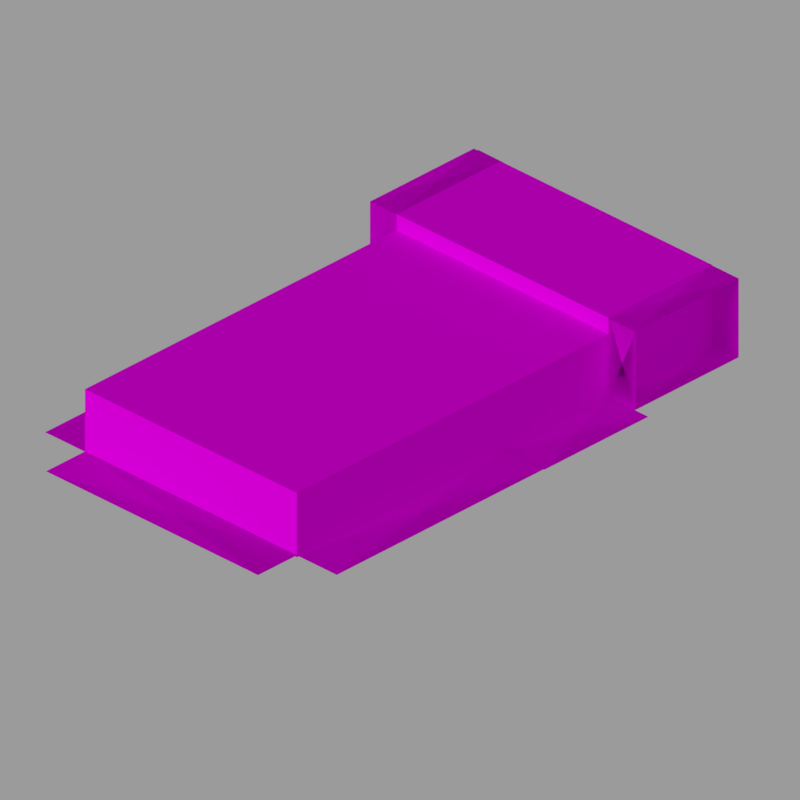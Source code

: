 # Source: straw_bed.blend  (saved by Blender 5.2.45; exported with 4.5.12 LTS)
import bpy
from mathutils import Matrix  # noqa: F401  (used for matrix-valued properties, if any)

bpy.ops.wm.read_factory_settings(use_empty=True)
scene = bpy.context.scene
scene.name = 'Scene'

# ---- collections
col_collection_1 = bpy.data.collections.new('Collection 1'); scene.collection.children.link(col_collection_1)

# ---- images (referenced by path relative to the original .blend; pixels are not part of the script)
import os
ASSET_DIR = os.environ.get("B2B_ASSET_DIR", "")  # directory of the original .blend (textures are referenced by path, not embedded)
HERE = os.path.dirname(os.path.abspath(__file__))  # packed textures are extracted next to this script under _unpacked/

def load_image(name, relpath, width, height, colorspace="sRGB"):
    """Load a texture the original file referenced (path relative to the .blend, or extracted next to this script)."""
    p = next((c for c in (os.path.join(HERE, relpath), os.path.join(ASSET_DIR, relpath)) if relpath and os.path.exists(c)), "")
    if p:
        img = bpy.data.images.load(p, check_existing=True)
        img.name = name
    else:  # same state as the original file: an image datablock whose file is absent (Cycles renders it pink)
        img = bpy.data.images.new(name, width, height)
        img.source = "FILE"
        img.filepath = "//" + (relpath or name)
    img.colorspace_settings.name = colorspace
    return img
img_straw_bed_png = load_image('straw_bed.png', 'straw_bed.png', 1024, 1024, 'sRGB')

# ---- materials (node trees are filled in below, after node groups)
mat_m_f1932087_e28d_dbb2_62fc_13bae7253602 = bpy.data.materials.new('m_f1932087-e28d-dbb2-62fc-13bae7253602')
mat_m_f1932087_e28d_dbb2_62fc_13bae7253602.roughness = 1.0

# ---- material node trees
mat_m_f1932087_e28d_dbb2_62fc_13bae7253602.use_nodes = True; mat_m_f1932087_e28d_dbb2_62fc_13bae7253602.node_tree.nodes.clear()
_N = mat_m_f1932087_e28d_dbb2_62fc_13bae7253602.node_tree.nodes; _L = mat_m_f1932087_e28d_dbb2_62fc_13bae7253602.node_tree.links
n0 = _N.new('ShaderNodeOutputMaterial'); n0.name = 'Material Output'; n0.location = (337, 227)
n0.target = 'CYCLES'
n1 = _N.new('ShaderNodeTexImage'); n1.name = 'Image Texture'; n1.location = (-430, 259)
n1.image = img_straw_bed_png
n1.interpolation = 'Closest'
n2 = _N.new('ShaderNodeBsdfPrincipled'); n2.name = 'Principled BSDF.001'; n2.location = (-92, 276)
n2.distribution = 'GGX'
n2.subsurface_method = 'BURLEY'
n2.inputs[2].default_value = 1.0
n2.inputs[3].default_value = 1.45
n2.inputs[13].default_value = 0.0
n2.inputs[20].default_value = 0.0
n2.inputs[27].default_value = (0.0, 0.0, 0.0, 1.0)
n2.inputs[28].default_value = 1.0
n3 = _N.new('ShaderNodeMixShader'); n3.name = 'Mix Shader'; n3.location = (278, -132)
n3.label = 'Disable Shadow'
n3.hide = True
n4 = _N.new('ShaderNodeBsdfTransparent'); n4.name = 'Transparent BSDF'; n4.location = (-82, -261)
n4.hide = True
n5 = _N.new('ShaderNodeLightPath'); n5.name = 'Light Path'; n5.location = (-260, -311)
n5.hide = True
n6 = _N.new('ShaderNodeOutputMaterial'); n6.name = 'Material Output.001'; n6.location = (497, -127)
n6.target = 'EEVEE'
_L.new(n1.outputs[0], n2.inputs[0])
_L.new(n1.outputs[1], n2.inputs[4])
_L.new(n2.outputs[0], n0.inputs[0])
_L.new(n2.outputs[0], n3.inputs[1])
_L.new(n4.outputs[0], n3.inputs[2])
_L.new(n5.outputs[1], n3.inputs[0])
_L.new(n3.outputs[0], n6.inputs[0])
n0.is_active_output = True

# ---- world
world_world = bpy.data.worlds.new('World'); scene.world = world_world
world_world.use_nodes = True; world_world.node_tree.nodes.clear()
_N = world_world.node_tree.nodes; _L = world_world.node_tree.links
n0 = _N.new('ShaderNodeOutputWorld'); n0.name = 'World Output'; n0.location = (280, 0)
n1 = _N.new('ShaderNodeBackground'); n1.name = 'Background'; n1.location = (0, 0)
n1.inputs[0].default_value = (0.3268, 0.3268, 0.3268, 1.0)
n2 = _N.new('NodeFrame'); n2.name = 'Frame'; n2.location = (0, 0)
n2.label = 'Versioning: Use Nodes was removed'
n2.width = 160
n0.parent = n2
n1.parent = n2
_L.new(n1.outputs[0], n0.inputs[0])
n0.is_active_output = True
world_world.color = (0.3268, 0.3268, 0.3268)
world_world.use_sun_shadow = False
world_world.sun_shadow_jitter_overblur = 0.0
world_world.cycles.sampling_method = 'MANUAL'

# ---- cameras
cam_camera = bpy.data.cameras.new('Camera')
cam_camera.type = 'ORTHO'
cam_camera.clip_end = 100.0
cam_camera.lens = 35.0
cam_camera.sensor_width = 32.0
cam_camera.sensor_height = 18.0
cam_camera.ortho_scale = 5.08
cam_camera.dof.focus_distance = 0.0
cam_camera.dof.aperture_fstop = 128.0

# ---- lights
light_hemi = bpy.data.lights.new('Hemi', 'SUN')
light_hemi.transmission_factor = 0.0
light_hemi.angle = 0.1993
light_hemi.energy = 1.0
light_hemi.shadow_buffer_clip_start = 0.5
light_hemi.shadow_soft_size = 0.1
light_hemi.shadow_cascade_max_distance = 1000.0

# ---- meshes
me_base = bpy.data.meshes.new('base')
me_base.from_pydata([(0.5, 0.25, 0.5), (0.5, 0.25, -0.5), (0.5, 0.0, 0.5), (0.5, 0.0, -0.5), (-0.5, 0.25, -0.5), (-0.5, 0.25, 0.5), (-0.5, 0.0, -0.5), (-0.5, 0.0, 0.5)], [], [(3, 6, 4, 1), (2, 3, 1, 0), (6, 7, 5, 4), (5, 0, 1, 4), (6, 3, 2, 7)])
me_base.polygons.foreach_set('use_smooth', [True] * 5)
_k = set([(0, 1), (1, 3), (1, 4), (2, 3), (3, 6), (4, 5), (4, 6), (6, 7)])
me_base.attributes.new('sharp_edge', 'BOOLEAN', 'EDGE').data.foreach_set('value', [ (min(e.vertices), max(e.vertices)) in _k for e in me_base.edges])
_uv = me_base.uv_layers.new(name='UVMap')
_uv.uv.foreach_set('vector', [0.25, 0.2969, 0.5, 0.2969, 0.5, 0.3594, 0.25, 0.3594, 0.0, 0.2969, 0.25, 0.2969, 0.25, 0.3594, 0.0, 0.3594, 0.5, 0.2969, 0.75, 0.2969, 0.75, 0.3594, 0.5, 0.3594, 0.5, 0.6094, 0.25, 0.6094, 0.25, 0.3594, 0.5, 0.3594, 0.75, 0.3594, 0.5, 0.3594, 0.5, 0.6094, 0.75, 0.6094])
me_base.materials.append(mat_m_f1932087_e28d_dbb2_62fc_13bae7253602)
me_base.update()
me_base.normals_split_custom_set([tuple(v) for v in zip(*[iter([0.0, 0.0, -1.0, 0.0, 0.0, -1.0, 0.0, 0.0, -1.0, 0.0, 0.0, -1.0, 1.0, 0.0, 0.0, 1.0, 0.0, 0.0, 1.0, 0.0, 0.0, 1.0, 0.0, 0.0, -1.0, 0.0, 0.0, -1.0, 0.0, 0.0, -1.0, 0.0, 0.0, -1.0, 0.0, 0.0, 0.0, 1.0, 0.0, 0.0, 1.0, 0.0, 0.0, 1.0, 0.0, 0.0, 1.0, 0.0, 0.0, -1.0, 0.0, 0.0, -1.0, 0.0, 0.0, -1.0, 0.0, 0.0, -1.0, 0.0])] * 3)])
me_base_001 = bpy.data.meshes.new('base.001')
me_base_001.from_pydata([(0.5, 0.25, 1.0), (0.5, 0.25, 0.5), (0.5, 0.0, 1.0), (0.5, 0.0, 0.5), (-0.5, 0.25, 0.5), (-0.5, 0.25, 1.0), (-0.5, 0.0, 0.5), (-0.5, 0.0, 1.0)], [], [(3, 6, 4, 1), (2, 3, 1, 0), (7, 2, 0, 5), (6, 7, 5, 4), (5, 0, 1, 4), (6, 3, 2, 7)])
me_base_001.polygons.foreach_set('use_smooth', [True] * 6)
_k = set([(0, 1), (0, 2), (0, 5), (1, 3), (1, 4), (2, 3), (2, 7), (3, 6), (4, 5), (4, 6), (5, 7), (6, 7)])
me_base_001.attributes.new('sharp_edge', 'BOOLEAN', 'EDGE').data.foreach_set('value', [ (min(e.vertices), max(e.vertices)) in _k for e in me_base_001.edges])
_uv = me_base_001.uv_layers.new(name='UVMap')
_uv.uv.foreach_set('vector', [0.125, 0.6094, 0.375, 0.6094, 0.375, 0.6719, 0.125, 0.6719, 0.0, 0.6094, 0.125, 0.6094, 0.125, 0.6719, 0.0, 0.6719, 0.5, 0.6094, 0.75, 0.6094, 0.75, 0.6719, 0.5, 0.6719, 0.375, 0.6094, 0.5, 0.6094, 0.5, 0.6719, 0.375, 0.6719, 0.375, 0.7969, 0.125, 0.7969, 0.125, 0.6719, 0.375, 0.6719, 0.625, 0.6719, 0.375, 0.6719, 0.375, 0.7969, 0.625, 0.7969])
me_base_001.materials.append(mat_m_f1932087_e28d_dbb2_62fc_13bae7253602)
me_base_001.update()
me_base_001.normals_split_custom_set([tuple(v) for v in zip(*[iter([0.0, 0.0, -1.0, 0.0, 0.0, -1.0, 0.0, 0.0, -1.0, 0.0, 0.0, -1.0, 1.0, 0.0, 0.0, 1.0, 0.0, 0.0, 1.0, 0.0, 0.0, 1.0, 0.0, 0.0, 0.0, 0.0, 1.0, 0.0, 0.0, 1.0, 0.0, 0.0, 1.0, 0.0, 0.0, 1.0, -1.0, 0.0, 0.0, -1.0, 0.0, 0.0, -1.0, 0.0, 0.0, -1.0, 0.0, 0.0, 0.0, 1.0, 0.0, 0.0, 1.0, 0.0, 0.0, 1.0, 0.0, 0.0, 1.0, 0.0, 0.0, -1.0, 0.0, 0.0, -1.0, 0.0, 0.0, -1.0, 0.0, 0.0, -1.0, 0.0])] * 3)])
me_frills_02 = bpy.data.meshes.new('frills_02')
me_frills_02.from_pydata([(0.6875, 0.003125, 1.0), (0.6875, 0.003125, 0.5), (0.6875, 0.003125, 1.0), (0.6875, 0.003125, 0.5), (0.5, 0.003125, 0.5), (0.5, 0.003125, 1.0), (0.5, 0.003125, 0.5), (0.5, 0.003125, 1.0)], [], [(5, 0, 1, 4), (6, 3, 2, 7)])
me_frills_02.polygons.foreach_set('use_smooth', [True] * 2)
_uv = me_frills_02.uv_layers.new(name='UVMap')
_uv.uv.foreach_set('vector', [0.7969, 0.7344, 0.75, 0.7344, 0.75, 0.6094, 0.7969, 0.6094, 0.8438, 0.6094, 0.7969, 0.6094, 0.7969, 0.7344, 0.8438, 0.7344])
me_frills_02.materials.append(mat_m_f1932087_e28d_dbb2_62fc_13bae7253602)
me_frills_02.update()
me_frills_02.normals_split_custom_set([tuple(v) for v in zip(*[iter([0.0, 1.0, 0.0, 0.0, 1.0, 0.0, 0.0, 1.0, 0.0, 0.0, 1.0, 0.0, 0.0, -1.0, 0.0, 0.0, -1.0, 0.0, 0.0, -1.0, 0.0, 0.0, -1.0, 0.0])] * 3)])
me_frills_03 = bpy.data.meshes.new('frills_03')
me_frills_03.from_pydata([(0.5, 0.007812, -0.5), (0.5, 0.007812, -0.6875), (0.5, 0.007812, -0.5), (0.5, 0.007812, -0.6875), (-0.5, 0.007812, -0.6875), (-0.5, 0.007812, -0.5), (-0.5, 0.007812, -0.6875), (-0.5, 0.007812, -0.5)], [], [(5, 0, 1, 4), (6, 3, 2, 7)])
me_frills_03.polygons.foreach_set('use_smooth', [True] * 2)
_uv = me_frills_03.uv_layers.new(name='UVMap')
_uv.uv.foreach_set('vector', [0.25, 0.2969, 0.0, 0.2969, 0.0, 0.25, 0.25, 0.25, 0.25, 0.2031, 0.0, 0.2031, 0.0, 0.25, 0.25, 0.25])
me_frills_03.materials.append(mat_m_f1932087_e28d_dbb2_62fc_13bae7253602)
me_frills_03.update()
me_frills_03.normals_split_custom_set([tuple(v) for v in zip(*[iter([0.0, 1.0, 0.0, 0.0, 1.0, 0.0, 0.0, 1.0, 0.0, 0.0, 1.0, 0.0, 0.0, -1.0, 0.0, 0.0, -1.0, 0.0, 0.0, -1.0, 0.0, 0.0, -1.0, 0.0])] * 3)])
me_frills_03_001 = bpy.data.meshes.new('frills_03.001')
me_frills_03_001.from_pydata([(-0.5, 0.004062, 1.0), (-0.5, 0.004062, 0.5), (-0.5, 0.004062, 1.0), (-0.5, 0.004062, 0.5), (-0.6875, 0.004062, 0.5), (-0.6875, 0.004062, 1.0), (-0.6875, 0.004062, 0.5), (-0.6875, 0.004062, 1.0)], [], [(5, 0, 1, 4), (6, 3, 2, 7)])
me_frills_03_001.polygons.foreach_set('use_smooth', [True] * 2)
_uv = me_frills_03_001.uv_layers.new(name='UVMap')
_uv.uv.foreach_set('vector', [0.8906, 0.7344, 0.8438, 0.7344, 0.8438, 0.6094, 0.8906, 0.6094, 0.9375, 0.6094, 0.8906, 0.6094, 0.8906, 0.7344, 0.9375, 0.7344])
me_frills_03_001.materials.append(mat_m_f1932087_e28d_dbb2_62fc_13bae7253602)
me_frills_03_001.update()
me_frills_03_001.normals_split_custom_set([tuple(v) for v in zip(*[iter([0.0, 1.0, 0.0, 0.0, 1.0, 0.0, 0.0, 1.0, 0.0, 0.0, 1.0, 0.0, 0.0, -1.0, 0.0, 0.0, -1.0, 0.0, 0.0, -1.0, 0.0, 0.0, -1.0, 0.0])] * 3)])
me_frills_04 = bpy.data.meshes.new('frills_04')
me_frills_04.from_pydata([(0.6875, 0.006562, 0.5), (0.6875, 0.006562, -0.5), (0.6875, 0.006562, 0.5), (0.6875, 0.006562, -0.5), (0.5, 0.006562, -0.5), (0.5, 0.006562, 0.5), (0.5, 0.006562, -0.5), (0.5, 0.006562, 0.5)], [], [(5, 0, 1, 4), (6, 3, 2, 7)])
me_frills_04.polygons.foreach_set('use_smooth', [True] * 2)
_uv = me_frills_04.uv_layers.new(name='UVMap')
_uv.uv.foreach_set('vector', [0.7969, 0.6094, 0.75, 0.6094, 0.75, 0.3594, 0.7969, 0.3594, 0.8438, 0.3594, 0.7969, 0.3594, 0.7969, 0.6094, 0.8438, 0.6094])
me_frills_04.materials.append(mat_m_f1932087_e28d_dbb2_62fc_13bae7253602)
me_frills_04.update()
me_frills_04.normals_split_custom_set([tuple(v) for v in zip(*[iter([0.0, 1.0, 0.0, 0.0, 1.0, 0.0, 0.0, 1.0, 0.0, 0.0, 1.0, 0.0, 0.0, -1.0, 0.0, 0.0, -1.0, 0.0, 0.0, -1.0, 0.0, 0.0, -1.0, 0.0])] * 3)])
me_frills_05 = bpy.data.meshes.new('frills_05')
me_frills_05.from_pydata([(-0.5, 0.007188, 0.5), (-0.5, 0.007188, -0.5), (-0.5, 0.007188, 0.5), (-0.5, 0.007188, -0.5), (-0.6875, 0.007188, -0.5), (-0.6875, 0.007188, 0.5), (-0.6875, 0.007188, -0.5), (-0.6875, 0.007188, 0.5)], [], [(5, 0, 1, 4), (6, 3, 2, 7)])
me_frills_05.polygons.foreach_set('use_smooth', [True] * 2)
_uv = me_frills_05.uv_layers.new(name='UVMap')
_uv.uv.foreach_set('vector', [0.8906, 0.3594, 0.8438, 0.3594, 0.8438, 0.6094, 0.8906, 0.6094, 0.9375, 0.6094, 0.8906, 0.6094, 0.8906, 0.3594, 0.9375, 0.3594])
me_frills_05.materials.append(mat_m_f1932087_e28d_dbb2_62fc_13bae7253602)
me_frills_05.update()
me_frills_05.normals_split_custom_set([tuple(v) for v in zip(*[iter([0.0, 1.0, 0.0, 0.0, 1.0, 0.0, 0.0, 1.0, 0.0, 0.0, 1.0, 0.0, 0.0, -1.0, 0.0, 0.0, -1.0, 0.0, 0.0, -1.0, 0.0, 0.0, -1.0, 0.0])] * 3)])
me_pillow = bpy.data.meshes.new('pillow')
me_pillow.from_pydata([(0.5, 0.3125, 1.5), (0.5, 0.3125, 1.0), (0.5, 0.0, 1.5), (0.5, 0.0, 1.0), (-0.5, 0.3125, 1.0), (-0.5, 0.3125, 1.5), (-0.5, 0.0, 1.0), (-0.5, 0.0, 1.5)], [], [(3, 6, 4, 1), (2, 3, 1, 0), (7, 2, 0, 5), (6, 7, 5, 4), (5, 0, 1, 4), (6, 3, 2, 7)])
me_pillow.polygons.foreach_set('use_smooth', [True] * 6)
_k = set([(0, 1), (0, 2), (0, 5), (1, 3), (1, 4), (2, 3), (2, 7), (3, 6), (4, 5), (4, 6), (5, 7), (6, 7)])
me_pillow.attributes.new('sharp_edge', 'BOOLEAN', 'EDGE').data.foreach_set('value', [ (min(e.vertices), max(e.vertices)) in _k for e in me_pillow.edges])
_uv = me_pillow.uv_layers.new(name='UVMap')
_uv.uv.foreach_set('vector', [0.125, 0.7969, 0.375, 0.7969, 0.375, 0.875, 0.125, 0.875, 0.0, 0.7969, 0.125, 0.7969, 0.125, 0.875, 0.0, 0.875, 0.5, 0.7969, 0.75, 0.7969, 0.75, 0.875, 0.5, 0.875, 0.375, 0.7969, 0.5, 0.7969, 0.5, 0.875, 0.375, 0.875, 0.375, 1.0, 0.125, 1.0, 0.125, 0.875, 0.375, 0.875, 0.625, 0.875, 0.375, 0.875, 0.375, 1.0, 0.625, 1.0])
me_pillow.materials.append(mat_m_f1932087_e28d_dbb2_62fc_13bae7253602)
me_pillow.update()
me_pillow.normals_split_custom_set([tuple(v) for v in zip(*[iter([0.0, 0.0, -1.0, 0.0, 0.0, -1.0, 0.0, 0.0, -1.0, 0.0, 0.0, -1.0, 1.0, 0.0, 0.0, 1.0, 0.0, 0.0, 1.0, 0.0, 0.0, 1.0, 0.0, 0.0, 0.0, 0.0, 1.0, 0.0, 0.0, 1.0, 0.0, 0.0, 1.0, 0.0, 0.0, 1.0, -1.0, 0.0, 0.0, -1.0, 0.0, 0.0, -1.0, 0.0, 0.0, -1.0, 0.0, 0.0, 0.0, 1.0, 0.0, 0.0, 1.0, 0.0, 0.0, 1.0, 0.0, 0.0, 1.0, 0.0, 0.0, -1.0, 0.0, 0.0, -1.0, 0.0, 0.0, -1.0, 0.0, 0.0, -1.0, 0.0])] * 3)])
me_pillow_frills_01 = bpy.data.meshes.new('pillow_frills_01')
me_pillow_frills_01.from_pydata([(-0.5, 0.004062, 1.5), (-0.5, 0.004062, 1.0), (-0.5, 0.004062, 1.5), (-0.5, 0.004062, 1.0), (-0.625, 0.004062, 1.0), (-0.625, 0.004062, 1.5), (-0.625, 0.004062, 1.0), (-0.625, 0.004062, 1.5)], [], [(5, 0, 1, 4), (6, 3, 2, 7)])
me_pillow_frills_01.polygons.foreach_set('use_smooth', [True] * 2)
_uv = me_pillow_frills_01.uv_layers.new(name='UVMap')
_uv.uv.foreach_set('vector', [0.09375, 0.6094, 0.0625, 0.6094, 0.0625, 0.4844, 0.09375, 0.4844, 0.125, 0.4844, 0.09375, 0.4844, 0.09375, 0.6094, 0.125, 0.6094])
me_pillow_frills_01.materials.append(mat_m_f1932087_e28d_dbb2_62fc_13bae7253602)
me_pillow_frills_01.update()
me_pillow_frills_01.normals_split_custom_set([tuple(v) for v in zip(*[iter([0.0, 1.0, 0.0, 0.0, 1.0, 0.0, 0.0, 1.0, 0.0, 0.0, 1.0, 0.0, 0.0, -1.0, 0.0, 0.0, -1.0, 0.0, 0.0, -1.0, 0.0, 0.0, -1.0, 0.0])] * 3)])
me_pillow_frills_02 = bpy.data.meshes.new('pillow_frills_02')
me_pillow_frills_02.from_pydata([(-0.5, 0.31, 1.5), (-0.5, 0.31, 1.0), (-0.5, 0.31, 1.5), (-0.5, 0.31, 1.0), (-0.625, 0.31, 1.0), (-0.625, 0.31, 1.5), (-0.625, 0.31, 1.0), (-0.625, 0.31, 1.5)], [], [(5, 0, 1, 4), (6, 3, 2, 7)])
me_pillow_frills_02.polygons.foreach_set('use_smooth', [True] * 2)
_uv = me_pillow_frills_02.uv_layers.new(name='UVMap')
_uv.uv.foreach_set('vector', [0.6562, 1.0, 0.625, 1.0, 0.625, 0.875, 0.6562, 0.875, 0.6875, 0.875, 0.6562, 0.875, 0.6562, 1.0, 0.6875, 1.0])
me_pillow_frills_02.materials.append(mat_m_f1932087_e28d_dbb2_62fc_13bae7253602)
me_pillow_frills_02.update()
me_pillow_frills_02.normals_split_custom_set([tuple(v) for v in zip(*[iter([0.0, 1.0, 0.0, 0.0, 1.0, 0.0, 0.0, 1.0, 0.0, 0.0, 1.0, 0.0, 0.0, -1.0, 0.0, 0.0, -1.0, 0.0, 0.0, -1.0, 0.0, 0.0, -1.0, 0.0])] * 3)])
me_pillow_frills_03 = bpy.data.meshes.new('pillow_frills_03')
me_pillow_frills_03.from_pydata([(-0.5, 0.3094, 1.002), (-0.5, 0.3094, 1.002), (-0.5, 0.004062, 1.002), (-0.5, 0.004062, 1.002), (-0.625, 0.3094, 1.002), (-0.625, 0.3094, 1.002), (-0.625, 0.004062, 1.002), (-0.625, 0.004062, 1.002)], [], [(3, 6, 4, 1), (7, 2, 0, 5)])
me_pillow_frills_03.polygons.foreach_set('use_smooth', [True] * 2)
_uv = me_pillow_frills_03.uv_layers.new(name='UVMap')
_uv.uv.foreach_set('vector', [0.0625, 0.4074, 0.09375, 0.4074, 0.09375, 0.4844, 0.0625, 0.4844, 0.125, 0.4074, 0.09375, 0.4074, 0.09375, 0.4844, 0.125, 0.4844])
me_pillow_frills_03.materials.append(mat_m_f1932087_e28d_dbb2_62fc_13bae7253602)
me_pillow_frills_03.update()
me_pillow_frills_03.normals_split_custom_set([tuple(v) for v in zip(*[iter([0.0, 0.0, -1.0, 0.0, 0.0, -1.0, 0.0, 0.0, -1.0, 0.0, 0.0, -1.0, 0.0, 0.0, 1.0, 0.0, 0.0, 1.0, 0.0, 0.0, 1.0, 0.0, 0.0, 1.0])] * 3)])
me_pillow_frills_04 = bpy.data.meshes.new('pillow_frills_04')
me_pillow_frills_04.from_pydata([(-0.5, 0.3094, 1.499), (-0.5, 0.3094, 1.499), (-0.5, 0.004062, 1.499), (-0.5, 0.004062, 1.499), (-0.625, 0.3094, 1.499), (-0.625, 0.3094, 1.499), (-0.625, 0.004062, 1.499), (-0.625, 0.004062, 1.499)], [], [(3, 6, 4, 1), (7, 2, 0, 5)])
me_pillow_frills_04.polygons.foreach_set('use_smooth', [True] * 2)
_uv = me_pillow_frills_04.uv_layers.new(name='UVMap')
_uv.uv.foreach_set('vector', [0.625, 0.7199, 0.6562, 0.7199, 0.6562, 0.7969, 0.625, 0.7969, 0.6562, 0.7199, 0.6875, 0.7199, 0.6875, 0.7969, 0.6562, 0.7969])
me_pillow_frills_04.materials.append(mat_m_f1932087_e28d_dbb2_62fc_13bae7253602)
me_pillow_frills_04.update()
me_pillow_frills_04.normals_split_custom_set([tuple(v) for v in zip(*[iter([0.0, 0.0, -1.0, 0.0, 0.0, -1.0, 0.0, 0.0, -1.0, 0.0, 0.0, -1.0, 0.0, 0.0, 1.0, 0.0, 0.0, 1.0, 0.0, 0.0, 1.0, 0.0, 0.0, 1.0])] * 3)])
me_pillow_frills_05 = bpy.data.meshes.new('pillow_frills_05')
me_pillow_frills_05.from_pydata([(0.625, 0.003125, 1.5), (0.625, 0.003125, 1.0), (0.625, 0.003125, 1.5), (0.625, 0.003125, 1.0), (0.5, 0.003125, 1.0), (0.5, 0.003125, 1.5), (0.5, 0.003125, 1.0), (0.5, 0.003125, 1.5)], [], [(5, 0, 1, 4), (6, 3, 2, 7)])
me_pillow_frills_05.polygons.foreach_set('use_smooth', [True] * 2)
_uv = me_pillow_frills_05.uv_layers.new(name='UVMap')
_uv.uv.foreach_set('vector', [0.03125, 0.6094, 0.0, 0.6094, 0.0, 0.4844, 0.03125, 0.4844, 0.03125, 0.4844, 0.0625, 0.4844, 0.0625, 0.6094, 0.03125, 0.6094])
me_pillow_frills_05.materials.append(mat_m_f1932087_e28d_dbb2_62fc_13bae7253602)
me_pillow_frills_05.update()
me_pillow_frills_05.normals_split_custom_set([tuple(v) for v in zip(*[iter([0.0, 1.0, 0.0, 0.0, 1.0, 0.0, 0.0, 1.0, 0.0, 0.0, 1.0, 0.0, 0.0, -1.0, 0.0, 0.0, -1.0, 0.0, 0.0, -1.0, 0.0, 0.0, -1.0, 0.0])] * 3)])
me_pillow_frills_06 = bpy.data.meshes.new('pillow_frills_06')
me_pillow_frills_06.from_pydata([(0.625, 0.3109, 1.5), (0.625, 0.3109, 1.0), (0.625, 0.3109, 1.5), (0.625, 0.3109, 1.0), (0.5, 0.3109, 1.0), (0.5, 0.3109, 1.5), (0.5, 0.3109, 1.0), (0.5, 0.3109, 1.5)], [], [(5, 0, 1, 4), (6, 3, 2, 7)])
me_pillow_frills_06.polygons.foreach_set('use_smooth', [True] * 2)
_uv = me_pillow_frills_06.uv_layers.new(name='UVMap')
_uv.uv.foreach_set('vector', [0.03125, 1.0, 0.0, 1.0, 0.0, 0.875, 0.03125, 0.875, 0.03125, 0.875, 0.0625, 0.875, 0.0625, 1.0, 0.03125, 1.0])
me_pillow_frills_06.materials.append(mat_m_f1932087_e28d_dbb2_62fc_13bae7253602)
me_pillow_frills_06.update()
me_pillow_frills_06.normals_split_custom_set([tuple(v) for v in zip(*[iter([0.0, 1.0, 0.0, 0.0, 1.0, 0.0, 0.0, 1.0, 0.0, 0.0, 1.0, 0.0, 0.0, -1.0, 0.0, 0.0, -1.0, 0.0, 0.0, -1.0, 0.0, 0.0, -1.0, 0.0])] * 3)])
me_pillow_frills_07 = bpy.data.meshes.new('pillow_frills_07')
me_pillow_frills_07.from_pydata([(0.625, 0.3109, 1.0), (0.625, 0.3109, 1.0), (0.625, 0.003125, 1.0), (0.625, 0.003125, 1.0), (0.5, 0.3109, 1.0), (0.5, 0.3109, 1.0), (0.5, 0.003125, 1.0), (0.5, 0.003125, 1.0)], [], [(3, 6, 4, 1), (7, 2, 0, 5)])
me_pillow_frills_07.polygons.foreach_set('use_smooth', [True] * 2)
_uv = me_pillow_frills_07.uv_layers.new(name='UVMap')
_uv.uv.foreach_set('vector', [0.0, 0.4074, 0.03125, 0.4074, 0.03125, 0.4844, 0.0, 0.4844, 0.0625, 0.4074, 0.03125, 0.4074, 0.03125, 0.4844, 0.0625, 0.4844])
me_pillow_frills_07.materials.append(mat_m_f1932087_e28d_dbb2_62fc_13bae7253602)
me_pillow_frills_07.update()
me_pillow_frills_07.normals_split_custom_set([tuple(v) for v in zip(*[iter([0.0, 0.0, -1.0, 0.0, 0.0, -1.0, 0.0, 0.0, -1.0, 0.0, 0.0, -1.0, 0.0, 0.0, 1.0, 0.0, 0.0, 1.0, 0.0, 0.0, 1.0, 0.0, 0.0, 1.0])] * 3)])
me_pillow_frills_08 = bpy.data.meshes.new('pillow_frills_08')
me_pillow_frills_08.from_pydata([(0.625, 0.3109, 1.498), (0.625, 0.3109, 1.498), (0.625, 0.003125, 1.498), (0.625, 0.003125, 1.498), (0.5, 0.3109, 1.498), (0.5, 0.3109, 1.498), (0.5, 0.003125, 1.498), (0.5, 0.003125, 1.498)], [], [(3, 6, 4, 1), (7, 2, 0, 5)])
me_pillow_frills_08.polygons.foreach_set('use_smooth', [True] * 2)
_uv = me_pillow_frills_08.uv_layers.new(name='UVMap')
_uv.uv.foreach_set('vector', [0.0, 0.7199, 0.03125, 0.7199, 0.03125, 0.7969, 0.0, 0.7969, 0.0625, 0.7199, 0.03125, 0.7199, 0.03125, 0.7969, 0.0625, 0.7969])
me_pillow_frills_08.materials.append(mat_m_f1932087_e28d_dbb2_62fc_13bae7253602)
me_pillow_frills_08.update()
me_pillow_frills_08.normals_split_custom_set([tuple(v) for v in zip(*[iter([0.0, 0.0, -1.0, 0.0, 0.0, -1.0, 0.0, 0.0, -1.0, 0.0, 0.0, -1.0, 0.0, 0.0, 1.0, 0.0, 0.0, 1.0, 0.0, 0.0, 1.0, 0.0, 0.0, 1.0])] * 3)])

# ---- objects
ob_hemi = bpy.data.objects.new('Hemi', light_hemi)
ob_camera = bpy.data.objects.new('Camera', cam_camera)
ob_base = bpy.data.objects.new('base', me_base)
ob_base_001 = bpy.data.objects.new('base.001', me_base_001)
ob_frills_02 = bpy.data.objects.new('frills_02', me_frills_02)
ob_frills_03 = bpy.data.objects.new('frills_03', me_frills_03)
ob_frills_03_001 = bpy.data.objects.new('frills_03.001', me_frills_03_001)
ob_frills_04 = bpy.data.objects.new('frills_04', me_frills_04)
ob_frills_05 = bpy.data.objects.new('frills_05', me_frills_05)
ob_pillow = bpy.data.objects.new('pillow', me_pillow)
ob_pillow_frills_01 = bpy.data.objects.new('pillow_frills_01', me_pillow_frills_01)
ob_pillow_frills_02 = bpy.data.objects.new('pillow_frills_02', me_pillow_frills_02)
ob_pillow_frills_03 = bpy.data.objects.new('pillow_frills_03', me_pillow_frills_03)
ob_pillow_frills_04 = bpy.data.objects.new('pillow_frills_04', me_pillow_frills_04)
ob_pillow_frills_05 = bpy.data.objects.new('pillow_frills_05', me_pillow_frills_05)
ob_pillow_frills_06 = bpy.data.objects.new('pillow_frills_06', me_pillow_frills_06)
ob_pillow_frills_07 = bpy.data.objects.new('pillow_frills_07', me_pillow_frills_07)
ob_pillow_frills_08 = bpy.data.objects.new('pillow_frills_08', me_pillow_frills_08)

# ---- transforms, parenting, visibility, modifiers, constraints
ob_hemi.location = (-1.007, -4.508, 0.6721)
ob_hemi.rotation_euler = (1.329, -0.004195, 0.04111)
ob_hemi.lineart.crease_threshold = 0.0
ob_camera.location = (4.8, -4.8, 3.919)
ob_camera.rotation_euler = (1.047, 0.0, 0.7854)
ob_camera.lock_rotations_4d = False
ob_camera.empty_display_type = 'ARROWS'
ob_camera.color = (0.0, 0.0, 0.0, 0.0)
ob_camera.display_type = 'WIRE'
ob_camera.lineart.crease_threshold = 0.0
ob_base.location = (0.0, -0.9447, 0.0)
ob_base.rotation_euler = (1.571, -0.0, 3.152)
ob_base.scale = (1.885, 1.885, 1.885)
ob_base_001.location = (0.0, -0.9447, 0.0)
ob_base_001.rotation_euler = (1.571, -0.0, 3.152)
ob_base_001.scale = (1.885, 1.885, 1.885)
ob_frills_02.location = (0.0, -0.9447, 0.0)
ob_frills_02.rotation_euler = (1.571, -0.0, 3.152)
ob_frills_02.scale = (1.885, 1.885, 1.885)
ob_frills_03.location = (0.0, -0.9447, 0.0)
ob_frills_03.rotation_euler = (1.571, -0.0, 3.152)
ob_frills_03.scale = (1.885, 1.885, 1.885)
ob_frills_03_001.location = (0.0, -0.9447, 0.0)
ob_frills_03_001.rotation_euler = (1.571, -0.0, 3.152)
ob_frills_03_001.scale = (1.885, 1.885, 1.885)
ob_frills_04.location = (0.0, -0.9447, 0.0)
ob_frills_04.rotation_euler = (1.571, -0.0, 3.152)
ob_frills_04.scale = (1.885, 1.885, 1.885)
ob_frills_05.location = (0.0, -0.9447, 0.0)
ob_frills_05.rotation_euler = (1.571, -0.0, 3.152)
ob_frills_05.scale = (1.885, 1.885, 1.885)
ob_pillow.location = (0.0, -0.9447, 0.0)
ob_pillow.rotation_euler = (1.571, -0.0, 3.152)
ob_pillow.scale = (1.885, 1.885, 1.885)
ob_pillow_frills_01.location = (0.0, -0.9447, 0.0)
ob_pillow_frills_01.rotation_euler = (1.571, -0.0, 3.152)
ob_pillow_frills_01.scale = (1.885, 1.885, 1.885)
ob_pillow_frills_02.location = (0.0, -0.9447, 0.0)
ob_pillow_frills_02.rotation_euler = (1.571, -0.0, 3.152)
ob_pillow_frills_02.scale = (1.885, 1.885, 1.885)
ob_pillow_frills_03.location = (0.0, -0.9447, 0.0)
ob_pillow_frills_03.rotation_euler = (1.571, -0.0, 3.152)
ob_pillow_frills_03.scale = (1.885, 1.885, 1.885)
ob_pillow_frills_04.location = (0.0, -0.9447, 0.0)
ob_pillow_frills_04.rotation_euler = (1.571, -0.0, 3.152)
ob_pillow_frills_04.scale = (1.885, 1.885, 1.885)
ob_pillow_frills_05.location = (0.0, -0.9447, 0.0)
ob_pillow_frills_05.rotation_euler = (1.571, -0.0, 3.152)
ob_pillow_frills_05.scale = (1.885, 1.885, 1.885)
ob_pillow_frills_06.location = (0.0, -0.9447, 0.0)
ob_pillow_frills_06.rotation_euler = (1.571, -0.0, 3.152)
ob_pillow_frills_06.scale = (1.885, 1.885, 1.885)
ob_pillow_frills_07.location = (0.0, -0.9447, 0.0)
ob_pillow_frills_07.rotation_euler = (1.571, -0.0, 3.152)
ob_pillow_frills_07.scale = (1.885, 1.885, 1.885)
ob_pillow_frills_08.location = (0.0, -0.9447, 0.0)
ob_pillow_frills_08.rotation_euler = (1.571, -0.0, 3.142)
ob_pillow_frills_08.scale = (1.885, 1.885, 1.885)

# ---- collection membership
col_collection_1.objects.link(ob_hemi)
col_collection_1.objects.link(ob_camera)
col_collection_1.objects.link(ob_base)
col_collection_1.objects.link(ob_base_001)
col_collection_1.objects.link(ob_frills_02)
col_collection_1.objects.link(ob_frills_03)
col_collection_1.objects.link(ob_frills_03_001)
col_collection_1.objects.link(ob_frills_04)
col_collection_1.objects.link(ob_frills_05)
col_collection_1.objects.link(ob_pillow)
col_collection_1.objects.link(ob_pillow_frills_01)
col_collection_1.objects.link(ob_pillow_frills_02)
col_collection_1.objects.link(ob_pillow_frills_03)
col_collection_1.objects.link(ob_pillow_frills_04)
col_collection_1.objects.link(ob_pillow_frills_05)
col_collection_1.objects.link(ob_pillow_frills_06)
col_collection_1.objects.link(ob_pillow_frills_07)
col_collection_1.objects.link(ob_pillow_frills_08)

# ---- scene / render settings (as saved in the file)
scene.camera = ob_camera
scene.frame_start = 1; scene.frame_end = 1; scene.frame_set(1)
scene.render.engine = 'BLENDER_EEVEE_NEXT'
scene.render.image_settings.color_depth = '16'
scene.render.image_settings.compression = 100
scene.render.resolution_x = 24
scene.render.resolution_y = 24
scene.render.dither_intensity = 0.0
scene.render.filter_size = 0.01
scene.render.film_transparent = True
scene.render.bake_bias = 0.0
scene.render.bake_samples = 0
scene.cycles.use_denoising = False
scene.cycles.samples = 128
scene.cycles.sampling_pattern = 'TABULATED_SOBOL'
scene.cycles.light_sampling_threshold = 0.0
scene.cycles.use_adaptive_sampling = False
scene.cycles.use_light_tree = False
scene.cycles.blur_glossy = 0.0
scene.cycles.sample_clamp_indirect = 0.0
scene.eevee.taa_samples = 1
scene.eevee.taa_render_samples = 1
scene.eevee.use_taa_reprojection = False
scene.eevee.fast_gi_thickness_near = 0.1
scene.eevee.fast_gi_thickness_far = 0.0
scene.eevee.light_threshold = 0.0
scene.view_settings.view_transform = 'Standard'
bpy.context.view_layer.update()
